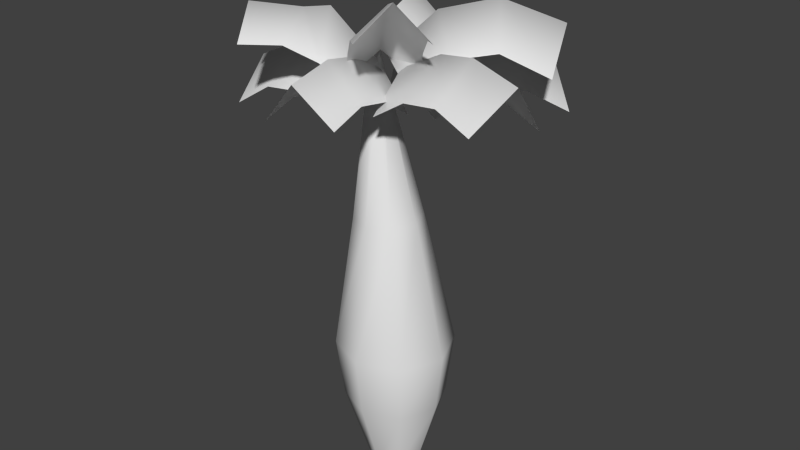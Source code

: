 # Source: 1.blend  (saved by Blender 2.69.0; exported with 4.5.12 LTS)
import bpy
from mathutils import Matrix  # noqa: F401  (used for matrix-valued properties, if any)

bpy.ops.wm.read_factory_settings(use_empty=True)
scene = bpy.context.scene
scene.name = 'Scene'

# ---- collections
col_collection_1 = bpy.data.collections.new('Collection 1'); scene.collection.children.link(col_collection_1)

# ---- materials (node trees are filled in below, after node groups)
mat_material = bpy.data.materials.new('Material')
mat_material.alpha_threshold = 0.0
mat_material.use_transparent_shadow = False
mat_material.roughness = 0.5
mat_material.line_color = (0.0, 0.0, 0.0, 1.0)

# ---- material node trees

# ---- world
world_world = bpy.data.worlds.new('World'); scene.world = world_world
world_world.color = (0.05088, 0.05088, 0.05088)
world_world.use_sun_shadow = False
world_world.sun_shadow_jitter_overblur = 0.0
world_world.cycles.sampling_method = 'MANUAL'
world_world.cycles.sample_map_resolution = 256

# ---- meshes
me_plane_005 = bpy.data.meshes.new('Plane.005')
me_plane_005.from_pydata([(-0.2062, 0.002748, 3.897), (-0.3167, 0.002748, 3.727), (-0.2475, -0.06818, 3.711), (-0.1782, 0.002748, 3.696), (-0.2475, 0.07367, 3.711), (-0.1985, 0.0529, 3.701), (-0.1985, -0.0474, 3.701), (-0.2964, -0.0474, 3.722), (-0.2964, 0.0529, 3.722), (-0.3456, 0.2258, 2.395), (-0.3456, -0.2203, 2.395), (0.1003, -0.2203, 2.406), (0.1003, 0.2258, 2.406), (-0.1226, 0.3182, 2.4), (0.1927, 0.002748, 2.408), (-0.1226, -0.3127, 2.4), (-0.438, 0.002748, 2.393), (-0.6012, 0.002748, 1.155), (-0.04919, -0.5493, 1.155), (0.5028, 0.002748, 1.155), (-0.04919, 0.5548, 1.155), (0.3411, 0.3931, 1.155), (0.3411, -0.3876, 1.155), (-0.4395, -0.3876, 1.155), (-0.4395, 0.3931, 1.155), (-0.3876, 0.3416, 0.5942), (-0.3876, -0.3361, 0.5942), (0.29, -0.3361, 0.5792), (0.29, 0.3416, 0.5792), (-0.04882, 0.482, 0.5867), (0.4303, 0.002748, 0.5761), (-0.04881, -0.4765, 0.5867), (-0.528, 0.002748, 0.5973), (-0.3054, 0.002748, -0.102), (-0.04219, -0.2604, -0.102), (0.221, 0.002748, -0.102), (-0.04219, 0.2659, -0.102), (0.1439, 0.1888, -0.102), (0.1439, -0.1834, -0.102), (-0.2283, -0.1834, -0.102), (-0.2283, 0.1888, -0.102), (-0.3505, -0.4548, 3.41), (-0.7636, -0.4082, 3.52), (-0.2935, 0.3276, 3.292), (-0.2463, -0.02658, 3.817), (-0.7836, 0.04436, 3.844), (-0.7067, 0.3743, 3.402), (-1.533, -0.3956, 3.232), (-1.156, -0.3876, 3.467), (-1.67, 0.06284, 3.539), (-1.476, 0.3868, 3.114), (-1.099, 0.3948, 3.349), (-1.176, 0.06494, 3.791), (-0.3963, -1.145, 3.572), (0.2641, -1.072, 3.629), (-0.09166, -1.145, 3.939), (-0.4895, -0.1596, 3.389), (-0.2034, 0.03623, 3.721), (0.1708, -0.08649, 3.447), (-0.474, -0.4592, 3.591), (-0.4436, -0.7847, 3.656), (-0.1786, -0.3613, 3.941), (0.1864, -0.386, 3.649), (0.2168, -0.7116, 3.714), (-0.1482, -0.6869, 4.006), (0.2802, 0.2213, 3.41), (0.6175, 0.1892, 3.619), (0.1335, -0.4874, 3.538), (0.05314, -0.04087, 3.809), (0.4978, -0.09223, 4.035), (0.4708, -0.5195, 3.747), (1.36, 0.02759, 3.575), (0.9745, 0.1261, 3.68), (1.347, -0.2731, 4.007), (1.213, -0.6811, 3.703), (0.8278, -0.5826, 3.807), (0.8548, -0.1553, 4.095), (0.9264, 1.176, 3.283), (0.1246, 1.496, 3.1), (0.5125, 1.536, 3.597), (0.4035, -0.03735, 3.452), (-0.1145, 0.08135, 3.799), (-0.3983, 0.2827, 3.268), (0.5482, 0.3996, 3.582), (0.7204, 0.8029, 3.533), (0.0822, 0.639, 3.913), (-0.2536, 0.7197, 3.398), (-0.08135, 1.123, 3.349), (0.2545, 1.042, 3.863), (-0.06664, 0.4539, 3.476), (0.1503, 0.6637, 3.8), (0.3334, -0.2365, 3.655), (-0.1493, 0.02337, 3.868), (0.1582, 0.2988, 4.243), (0.5504, -0.02668, 3.979), (0.7429, 1.055, 3.69), (0.3826, 0.8437, 3.876), (1.03, 0.8649, 4.164), (1.209, 0.4031, 3.851), (0.849, 0.1916, 4.037), (0.5696, 0.5822, 4.352), (-0.3869, 1.425, 3.541), (-1.138, 1.104, 3.51), (-0.8218, 1.364, 3.928), (0.09892, 0.2909, 3.535), (-0.2393, 0.003898, 3.922), (-0.6523, -0.03077, 3.504), (-0.0669, 0.6609, 3.714), (-0.2281, 1.037, 3.722), (-0.4534, 0.4868, 4.101), (-0.8181, 0.3393, 3.683), (-0.9793, 0.715, 3.691), (-0.6146, 0.8625, 4.109), (-0.1499, -0.4546, 3.637), (-0.37, -0.5535, 3.891), (-0.537, 0.04296, 3.495), (-0.1998, -0.02511, 3.808), (-0.5636, -0.1948, 4.25), (-0.7571, -0.05589, 3.749), (-0.905, -0.9301, 4.03), (-0.6191, -0.7089, 4.026), (-1.105, -0.5952, 4.279), (-1.292, -0.4325, 3.888), (-1.006, -0.2114, 3.884), (-0.7442, -0.3268, 4.235), (0.3001, -0.8891, 4.269), (0.7153, -0.4664, 4.246), (0.4405, -0.5961, 4.542), (-0.2286, -0.3991, 3.739), (-0.1933, -0.008539, 3.907), (0.1867, 0.02361, 3.716), (-0.1061, -0.5041, 4.017), (0.06723, -0.6644, 4.196), (-0.01819, -0.1623, 4.238), (0.3092, -0.08137, 3.993), (0.4825, -0.2417, 4.173), (0.1551, -0.3226, 4.417)], [], [(2, 0, 7), (7, 0, 1), (1, 0, 8), (4, 0, 5), (5, 0, 3), (3, 0, 6), (8, 0, 4), (6, 0, 2), (15, 11, 6, 2), (13, 9, 8, 4), (11, 14, 3, 6), (14, 12, 5, 3), (12, 13, 4, 5), (9, 16, 1, 8), (16, 10, 7, 1), (10, 15, 2, 7), (23, 18, 15, 10), (17, 23, 10, 16), (24, 17, 16, 9), (21, 20, 13, 12), (19, 21, 12, 14), (22, 19, 14, 11), (20, 24, 9, 13), (18, 22, 11, 15), (31, 27, 22, 18), (29, 25, 24, 20), (27, 30, 19, 22), (30, 28, 21, 19), (28, 29, 20, 21), (25, 32, 17, 24), (32, 26, 23, 17), (26, 31, 18, 23), (39, 34, 31, 26), (33, 39, 26, 32), (40, 33, 32, 25), (37, 36, 29, 28), (35, 37, 28, 30), (38, 35, 30, 27), (36, 40, 25, 29), (34, 38, 27, 31), (52, 42, 45), (52, 48, 42), (51, 45, 46), (51, 52, 45), (45, 41, 44), (45, 42, 41), (46, 44, 43), (46, 45, 44), (48, 49, 47), (48, 52, 49), (52, 50, 49), (52, 51, 50), (64, 53, 55), (64, 60, 53), (63, 55, 54), (63, 64, 55), (59, 57, 56), (59, 61, 57), (61, 58, 57), (61, 62, 58), (60, 61, 59), (60, 64, 61), (64, 62, 61), (64, 63, 62), (76, 66, 69), (76, 72, 66), (75, 69, 70), (75, 76, 69), (69, 65, 68), (69, 66, 65), (70, 68, 67), (70, 69, 68), (72, 73, 71), (72, 76, 73), (76, 74, 73), (76, 75, 74), (88, 77, 79), (88, 84, 77), (87, 79, 78), (87, 88, 79), (83, 81, 80), (83, 85, 81), (85, 82, 81), (85, 86, 82), (84, 85, 83), (84, 88, 85), (88, 86, 85), (88, 87, 86), (100, 90, 93), (100, 96, 90), (99, 93, 94), (99, 100, 93), (93, 89, 92), (93, 90, 89), (94, 92, 91), (94, 93, 92), (96, 97, 95), (96, 100, 97), (100, 98, 97), (100, 99, 98), (112, 101, 103), (112, 108, 101), (111, 103, 102), (111, 112, 103), (107, 105, 104), (107, 109, 105), (109, 106, 105), (109, 110, 106), (108, 109, 107), (108, 112, 109), (112, 110, 109), (112, 111, 110), (124, 114, 117), (124, 120, 114), (123, 117, 118), (123, 124, 117), (117, 113, 116), (117, 114, 113), (118, 116, 115), (118, 117, 116), (120, 121, 119), (120, 124, 121), (124, 122, 121), (124, 123, 122), (136, 125, 127), (136, 132, 125), (135, 127, 126), (135, 136, 127), (131, 129, 128), (131, 133, 129), (133, 130, 129), (133, 134, 130), (132, 133, 131), (132, 136, 133), (136, 134, 133), (136, 135, 134)])
me_plane_005.polygons.foreach_set('use_smooth', [True] * 136)
_uv = me_plane_005.uv_layers.new(name='UVMap')
_uv.uv.foreach_set('vector', [0.8003, 0.941, 0.8003, 1.007, 0.7688, 0.941, 0.7688, 0.941, 0.8003, 1.007, 0.7558, 0.941, 0.7558, 0.941, 0.8003, 1.007, 0.7688, 0.941, 0.8003, 0.941, 0.8003, 1.007, 0.8317, 0.941, 0.8317, 0.941, 0.8003, 1.007, 0.8447, 0.941, 0.8447, 0.941, 0.8003, 1.007, 0.8317, 0.941, 0.7688, 0.941, 0.8003, 1.007, 0.8003, 0.941, 0.8317, 0.941, 0.8003, 1.007, 0.8003, 0.941, 0.8003, 0.652, 0.8365, 0.652, 0.8317, 0.941, 0.8003, 0.941, 0.8003, 0.652, 0.764, 0.652, 0.7688, 0.941, 0.8003, 0.941, 0.8365, 0.652, 0.8515, 0.652, 0.8447, 0.941, 0.8317, 0.941, 0.8515, 0.652, 0.8365, 0.652, 0.8317, 0.941, 0.8447, 0.941, 0.8365, 0.652, 0.8003, 0.652, 0.8003, 0.941, 0.8317, 0.941, 0.764, 0.652, 0.749, 0.652, 0.7558, 0.941, 0.7688, 0.941, 0.749, 0.652, 0.764, 0.652, 0.7688, 0.941, 0.7558, 0.941, 0.764, 0.652, 0.8003, 0.652, 0.8003, 0.941, 0.7688, 0.941, 0.75, 0.3013, 0.8003, 0.3013, 0.8003, 0.652, 0.764, 0.652, 0.7292, 0.3013, 0.75, 0.3013, 0.764, 0.652, 0.749, 0.652, 0.75, 0.3013, 0.7292, 0.3013, 0.749, 0.652, 0.764, 0.652, 0.8505, 0.3013, 0.8003, 0.3013, 0.8003, 0.652, 0.8365, 0.652, 0.8714, 0.3013, 0.8505, 0.3013, 0.8365, 0.652, 0.8515, 0.652, 0.8505, 0.3013, 0.8714, 0.3013, 0.8515, 0.652, 0.8365, 0.652, 0.8003, 0.3013, 0.75, 0.3013, 0.764, 0.652, 0.8003, 0.652, 0.8003, 0.3013, 0.8505, 0.3013, 0.8365, 0.652, 0.8003, 0.652, 0.8252, 0.1576, 0.8891, 0.1576, 0.8505, 0.3013, 0.8003, 0.3013, 0.8252, 0.1576, 0.7612, 0.1576, 0.75, 0.3013, 0.8003, 0.3013, 0.8891, 0.1576, 0.9156, 0.1576, 0.8714, 0.3013, 0.8505, 0.3013, 0.9156, 0.1576, 0.8891, 0.1576, 0.8505, 0.3013, 0.8714, 0.3013, 0.8891, 0.1576, 0.8252, 0.1576, 0.8003, 0.3013, 0.8505, 0.3013, 0.7612, 0.1576, 0.7347, 0.1576, 0.7292, 0.3013, 0.75, 0.3013, 0.7347, 0.1576, 0.7612, 0.1576, 0.75, 0.3013, 0.7292, 0.3013, 0.7612, 0.1576, 0.8252, 0.1576, 0.8003, 0.3013, 0.75, 0.3013, 0.7656, 0.008501, 0.8535, 0.008501, 0.8252, 0.1576, 0.7612, 0.1576, 0.7292, 0.008501, 0.7656, 0.008501, 0.7612, 0.1576, 0.7347, 0.1576, 0.7656, 0.008501, 0.7292, 0.008501, 0.7347, 0.1576, 0.7612, 0.1576, 0.9414, 0.008501, 0.8535, 0.008501, 0.8252, 0.1576, 0.8891, 0.1576, 0.9779, 0.008501, 0.9414, 0.008501, 0.8891, 0.1576, 0.9156, 0.1576, 0.9414, 0.008501, 0.9779, 0.008501, 0.9156, 0.1576, 0.8891, 0.1576, 0.8535, 0.008501, 0.7656, 0.008501, 0.7612, 0.1576, 0.8252, 0.1576, 0.8535, 0.008501, 0.9414, 0.008501, 0.8891, 0.1576, 0.8252, 0.1576, 0.255, 0.6529, 0.01711, 0.3302, 0.255, 0.3302, 0.255, 0.6529, 0.01711, 0.6529, 0.01711, 0.3302, 0.4928, 0.6529, 0.255, 0.3302, 0.4928, 0.3302, 0.4928, 0.6529, 0.255, 0.6529, 0.255, 0.3302, 0.255, 0.3302, 0.01711, 0.01266, 0.255, 0.01266, 0.255, 0.3302, 0.01711, 0.3302, 0.01711, 0.01266, 0.4928, 0.3302, 0.255, 0.01266, 0.4928, 0.01266, 0.4928, 0.3302, 0.255, 0.3302, 0.255, 0.01266, 0.01711, 0.6529, 0.255, 0.9977, 0.01711, 0.9977, 0.01711, 0.6529, 0.255, 0.6529, 0.255, 0.9977, 0.255, 0.6529, 0.4928, 0.9977, 0.255, 0.9977, 0.255, 0.6529, 0.4928, 0.6529, 0.4928, 0.9977, 0.255, 0.6529, 0.4928, 0.9977, 0.255, 0.9977, 0.255, 0.6529, 0.4928, 0.6529, 0.4928, 0.9977, 0.01711, 0.6529, 0.255, 0.9977, 0.01711, 0.9977, 0.01711, 0.6529, 0.255, 0.6529, 0.255, 0.9977, 0.4928, 0.3302, 0.255, 0.01266, 0.4928, 0.01266, 0.4928, 0.3302, 0.255, 0.3302, 0.255, 0.01266, 0.255, 0.3302, 0.01711, 0.01266, 0.255, 0.01266, 0.255, 0.3302, 0.01711, 0.3302, 0.01711, 0.01266, 0.4928, 0.6529, 0.255, 0.3302, 0.4928, 0.3302, 0.4928, 0.6529, 0.255, 0.6529, 0.255, 0.3302, 0.255, 0.6529, 0.01711, 0.3302, 0.255, 0.3302, 0.255, 0.6529, 0.01711, 0.6529, 0.01711, 0.3302, 0.255, 0.6529, 0.01711, 0.3302, 0.255, 0.3302, 0.255, 0.6529, 0.01711, 0.6529, 0.01711, 0.3302, 0.4928, 0.6529, 0.255, 0.3302, 0.4928, 0.3302, 0.4928, 0.6529, 0.255, 0.6529, 0.255, 0.3302, 0.255, 0.3302, 0.01711, 0.01266, 0.255, 0.01266, 0.255, 0.3302, 0.01711, 0.3302, 0.01711, 0.01266, 0.4928, 0.3302, 0.255, 0.01266, 0.4928, 0.01266, 0.4928, 0.3302, 0.255, 0.3302, 0.255, 0.01266, 0.01711, 0.6529, 0.255, 0.9977, 0.01711, 0.9977, 0.01711, 0.6529, 0.255, 0.6529, 0.255, 0.9977, 0.255, 0.6529, 0.4928, 0.9977, 0.255, 0.9977, 0.255, 0.6529, 0.4928, 0.6529, 0.4928, 0.9977, 0.255, 0.6529, 0.4928, 0.9977, 0.255, 0.9977, 0.255, 0.6529, 0.4928, 0.6529, 0.4928, 0.9977, 0.01711, 0.6529, 0.255, 0.9977, 0.01711, 0.9977, 0.01711, 0.6529, 0.255, 0.6529, 0.255, 0.9977, 0.4928, 0.3302, 0.255, 0.01266, 0.4928, 0.01266, 0.4928, 0.3302, 0.255, 0.3302, 0.255, 0.01266, 0.255, 0.3302, 0.01711, 0.01266, 0.255, 0.01266, 0.255, 0.3302, 0.01711, 0.3302, 0.01711, 0.01266, 0.4928, 0.6529, 0.255, 0.3302, 0.4928, 0.3302, 0.4928, 0.6529, 0.255, 0.6529, 0.255, 0.3302, 0.255, 0.6529, 0.01711, 0.3302, 0.255, 0.3302, 0.255, 0.6529, 0.01711, 0.6529, 0.01711, 0.3302, 0.2544, 0.6532, 0.01652, 0.3305, 0.2544, 0.3305, 0.2544, 0.6532, 0.01652, 0.6532, 0.01652, 0.3305, 0.4922, 0.6532, 0.2544, 0.3305, 0.4922, 0.3305, 0.4922, 0.6532, 0.2544, 0.6532, 0.2544, 0.3305, 0.2544, 0.3305, 0.01652, 0.01293, 0.2544, 0.01293, 0.2544, 0.3305, 0.01652, 0.3305, 0.01652, 0.01293, 0.4922, 0.3305, 0.2544, 0.01293, 0.4922, 0.01293, 0.4922, 0.3305, 0.2544, 0.3305, 0.2544, 0.01293, 0.01652, 0.6532, 0.2544, 0.998, 0.01652, 0.998, 0.01652, 0.6532, 0.2544, 0.6532, 0.2544, 0.998, 0.2544, 0.6532, 0.4922, 0.998, 0.2544, 0.998, 0.2544, 0.6532, 0.4922, 0.6532, 0.4922, 0.998, 0.2544, 0.6532, 0.4922, 0.998, 0.2544, 0.998, 0.2544, 0.6532, 0.4922, 0.6532, 0.4922, 0.998, 0.01652, 0.6532, 0.2544, 0.998, 0.01652, 0.998, 0.01652, 0.6532, 0.2544, 0.6532, 0.2544, 0.998, 0.4922, 0.3305, 0.2544, 0.01293, 0.4922, 0.01293, 0.4922, 0.3305, 0.2544, 0.3305, 0.2544, 0.01293, 0.2544, 0.3305, 0.01652, 0.01293, 0.2544, 0.01293, 0.2544, 0.3305, 0.01652, 0.3305, 0.01652, 0.01293, 0.4922, 0.6532, 0.2544, 0.3305, 0.4922, 0.3305, 0.4922, 0.6532, 0.2544, 0.6532, 0.2544, 0.3305, 0.2544, 0.6532, 0.01652, 0.3305, 0.2544, 0.3305, 0.2544, 0.6532, 0.01652, 0.6532, 0.01652, 0.3305, 0.2544, 0.6532, 0.01652, 0.3305, 0.2544, 0.3305, 0.2544, 0.6532, 0.01652, 0.6532, 0.01652, 0.3305, 0.4922, 0.6532, 0.2544, 0.3305, 0.4922, 0.3305, 0.4922, 0.6532, 0.2544, 0.6532, 0.2544, 0.3305, 0.2544, 0.3305, 0.01652, 0.01293, 0.2544, 0.01293, 0.2544, 0.3305, 0.01652, 0.3305, 0.01652, 0.01293, 0.4922, 0.3305, 0.2544, 0.01293, 0.4922, 0.01293, 0.4922, 0.3305, 0.2544, 0.3305, 0.2544, 0.01293, 0.01652, 0.6532, 0.2544, 0.998, 0.01652, 0.998, 0.01652, 0.6532, 0.2544, 0.6532, 0.2544, 0.998, 0.2544, 0.6532, 0.4922, 0.998, 0.2544, 0.998, 0.2544, 0.6532, 0.4922, 0.6532, 0.4922, 0.998, 0.2544, 0.6532, 0.4922, 0.998, 0.2544, 0.998, 0.2544, 0.6532, 0.4922, 0.6532, 0.4922, 0.998, 0.01652, 0.6532, 0.2544, 0.998, 0.01652, 0.998, 0.01652, 0.6532, 0.2544, 0.6532, 0.2544, 0.998, 0.4922, 0.3305, 0.2544, 0.01293, 0.4922, 0.01293, 0.4922, 0.3305, 0.2544, 0.3305, 0.2544, 0.01293, 0.2544, 0.3305, 0.01652, 0.01293, 0.2544, 0.01293, 0.2544, 0.3305, 0.01652, 0.3305, 0.01652, 0.01293, 0.4922, 0.6532, 0.2544, 0.3305, 0.4922, 0.3305, 0.4922, 0.6532, 0.2544, 0.6532, 0.2544, 0.3305, 0.2544, 0.6532, 0.01652, 0.3305, 0.2544, 0.3305, 0.2544, 0.6532, 0.01652, 0.6532, 0.01652, 0.3305])
me_plane_005.materials.append(mat_material)
me_plane_005.use_remesh_preserve_volume = False
me_plane_005.use_remesh_preserve_attributes = False
me_plane_005.use_mirror_vertex_groups = False
me_plane_005.update()

# ---- objects
ob_1 = bpy.data.objects.new('1', me_plane_005)

# ---- transforms, parenting, visibility, modifiers, constraints
ob_1.location = (0.02962, 0.06628, 0.03184)
ob_1.lineart.crease_threshold = 0.0

# ---- collection membership
col_collection_1.objects.link(ob_1)

# ---- scene / render settings (as saved in the file)
scene.frame_start = 1; scene.frame_end = 250; scene.frame_set(1)
scene.render.engine = 'BLENDER_EEVEE_NEXT'
scene.render.image_settings.color_mode = 'RGB'
scene.render.image_settings.compression = 90
scene.render.resolution_percentage = 50
scene.render.dither_intensity = 0.0
scene.render.bake_margin = 2
scene.render.bake_bias = 0.0
scene.cycles.use_denoising = False
scene.cycles.samples = 10
scene.cycles.sampling_pattern = 'TABULATED_SOBOL'
scene.cycles.light_sampling_threshold = 0.0
scene.cycles.use_adaptive_sampling = False
scene.cycles.use_light_tree = False
scene.cycles.blur_glossy = 0.0
scene.cycles.volume_bounces = 1
scene.cycles.pixel_filter_type = 'GAUSSIAN'
scene.cycles.sample_clamp_indirect = 0.0
scene.view_settings.view_transform = 'Standard'
bpy.context.view_layer.update()

# ---- added for rendering (the .blend has no active camera and no usable light): camera, sun
cam_auto = bpy.data.cameras.new('AutoCamera')
cam_auto.lens = 50.0
cam_auto.sensor_width = 36.0
cam_auto.clip_end = 1000.0
ob_auto_camera = bpy.data.objects.new('AutoCamera', cam_auto)
scene.collection.objects.link(ob_auto_camera)
ob_auto_camera.location = (5.57302, -6.5769, 6.81112)
ob_auto_camera.rotation_euler = (1.09748, -7.21219e-08, 0.694738)
scene.camera = ob_auto_camera
light_auto_sun = bpy.data.lights.new('AutoSun', 'SUN')
light_auto_sun.energy = 3.0
light_auto_sun.angle = 0.0523599
ob_auto_sun = bpy.data.objects.new('AutoSun', light_auto_sun)
scene.collection.objects.link(ob_auto_sun)
ob_auto_sun.rotation_euler = (0.872665, 0.174533, 0.523599)
bpy.context.view_layer.update()
